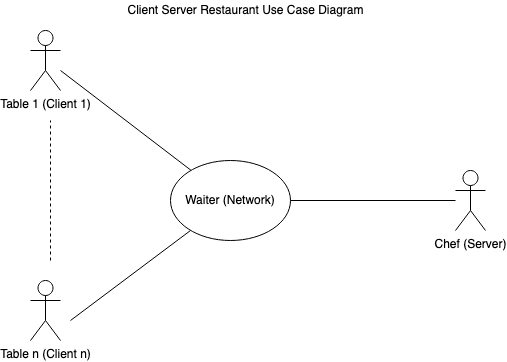

The diagram above was exported from draw.io. Its source (the exported page's mxGraphModel, read from the mxfile embedded in the PNG):
<mxGraphModel dx="1186" dy="629" grid="1" gridSize="10" guides="1" tooltips="1" connect="1" arrows="1" fold="1" page="1" pageScale="1" pageWidth="850" pageHeight="1100" math="0" shadow="0">
  <root>
    <mxCell id="0" />
    <mxCell id="1" parent="0" />
    <mxCell id="BXC-xITN7NbaIoIPTpS1-1" value="Waiter (Network)" style="ellipse;whiteSpace=wrap;html=1;" parent="1" vertex="1">
      <mxGeometry x="380" y="300" width="120" height="80" as="geometry" />
    </mxCell>
    <mxCell id="BXC-xITN7NbaIoIPTpS1-4" value="Table 1 (Client 1)" style="shape=umlActor;verticalLabelPosition=bottom;labelBackgroundColor=#ffffff;verticalAlign=top;html=1;outlineConnect=0;" parent="1" vertex="1">
      <mxGeometry x="240" y="170" width="30" height="60" as="geometry" />
    </mxCell>
    <mxCell id="BXC-xITN7NbaIoIPTpS1-5" value="" style="endArrow=none;html=1;" parent="1" target="BXC-xITN7NbaIoIPTpS1-1" edge="1">
      <mxGeometry width="50" height="50" relative="1" as="geometry">
        <mxPoint x="270" y="210" as="sourcePoint" />
        <mxPoint x="320" y="160" as="targetPoint" />
      </mxGeometry>
    </mxCell>
    <mxCell id="BXC-xITN7NbaIoIPTpS1-7" value="" style="endArrow=none;dashed=1;html=1;" parent="1" edge="1">
      <mxGeometry width="50" height="50" relative="1" as="geometry">
        <mxPoint x="260" y="400" as="sourcePoint" />
        <mxPoint x="260" y="260" as="targetPoint" />
      </mxGeometry>
    </mxCell>
    <mxCell id="BXC-xITN7NbaIoIPTpS1-8" value="Table n (Client n)" style="shape=umlActor;verticalLabelPosition=bottom;labelBackgroundColor=#ffffff;verticalAlign=top;html=1;outlineConnect=0;" parent="1" vertex="1">
      <mxGeometry x="240" y="420" width="30" height="60" as="geometry" />
    </mxCell>
    <mxCell id="BXC-xITN7NbaIoIPTpS1-9" value="" style="endArrow=none;html=1;" parent="1" edge="1">
      <mxGeometry width="50" height="50" relative="1" as="geometry">
        <mxPoint x="280" y="460" as="sourcePoint" />
        <mxPoint x="400" y="370" as="targetPoint" />
      </mxGeometry>
    </mxCell>
    <mxCell id="BXC-xITN7NbaIoIPTpS1-10" value="" style="endArrow=none;html=1;" parent="1" target="BXC-xITN7NbaIoIPTpS1-11" edge="1">
      <mxGeometry width="50" height="50" relative="1" as="geometry">
        <mxPoint x="500" y="340" as="sourcePoint" />
        <mxPoint x="680" y="340" as="targetPoint" />
      </mxGeometry>
    </mxCell>
    <mxCell id="BXC-xITN7NbaIoIPTpS1-11" value="Chef (Server)" style="shape=umlActor;verticalLabelPosition=bottom;labelBackgroundColor=#ffffff;verticalAlign=top;html=1;outlineConnect=0;" parent="1" vertex="1">
      <mxGeometry x="665" y="310" width="30" height="60" as="geometry" />
    </mxCell>
    <mxCell id="SDWlMCK7QjpOvxxAMlw3-1" value="Client Server Restaurant Use Case Diagram" style="text;html=1;align=center;verticalAlign=middle;resizable=0;points=[];autosize=1;" vertex="1" parent="1">
      <mxGeometry x="330" y="140" width="250" height="20" as="geometry" />
    </mxCell>
  </root>
</mxGraphModel>